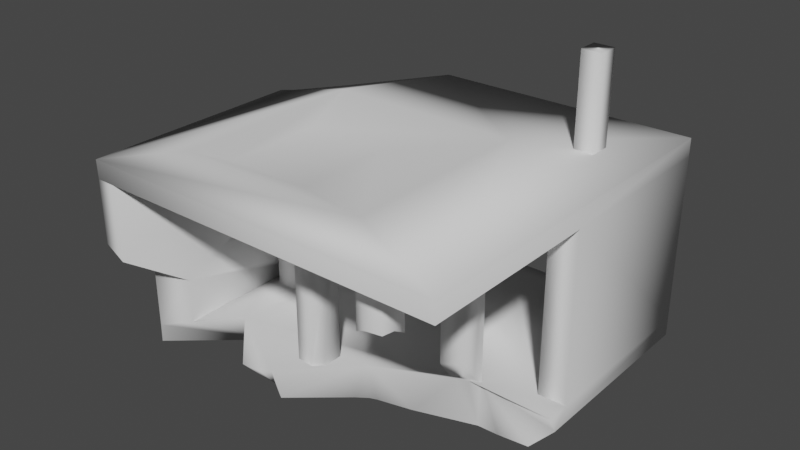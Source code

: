 # Source: DebrisEXPORT.blend  (saved by Blender 2.90.8; exported with 4.5.12 LTS)
import bpy
from mathutils import Matrix  # noqa: F401  (used for matrix-valued properties, if any)

bpy.ops.wm.read_factory_settings(use_empty=True)
scene = bpy.context.scene
scene.name = 'Scene'

# ---- collections
col_collection = bpy.data.collections.new('Collection'); scene.collection.children.link(col_collection)

# ---- world
world_world = bpy.data.worlds.new('World'); scene.world = world_world
world_world.use_nodes = True; world_world.node_tree.nodes.clear()
_N = world_world.node_tree.nodes; _L = world_world.node_tree.links
n0 = _N.new('ShaderNodeOutputWorld'); n0.name = 'World Output'; n0.location = (300, 300)
n1 = _N.new('ShaderNodeBackground'); n1.name = 'Background'; n1.location = (10, 300)
n1.inputs[0].default_value = (0.05088, 0.05088, 0.05088, 1.0)
_L.new(n1.outputs[0], n0.inputs[0])
n0.is_active_output = True
world_world.color = (0.05088, 0.05088, 0.05088)
world_world.use_sun_shadow = False
world_world.sun_shadow_jitter_overblur = 0.0

# ---- meshes
me_cube_013 = bpy.data.meshes.new('Cube.013')
me_cube_013.from_pydata([(-1.0, -1.0, -1.0), (-1.0, -1.0, 1.0), (-1.0, 1.0, -1.0), (-1.0, 1.0, 1.0), (1.0, -1.0, -1.0), (1.0, -1.0, 1.0), (1.0, 1.0, -1.0), (1.0, 1.0, 1.0), (-3.194, -23.84, -0.1757), (-29.86, -8.686, 0.3032), (-20.89, 4.103, -0.9995), (2.92, -10.51, -0.9541), (2.92, -10.51, 0.2401), (2.92, 7.494, -0.9541), (2.92, 7.494, 0.2401), (5.635, -10.44, -0.9576), (-13.89, -16.98, -1.018), (-13.89, -16.98, 0.2714), (-13.89, -19.57, 0.2714), (-16.48, -16.98, -1.018), (-16.48, -16.98, 0.2714), (-16.48, -19.57, -1.018), (-16.48, -19.57, 0.2714), (5.635, 7.568, -1.086), (5.635, 7.568, -0.9576), (5.635, -28.43, 0.2356), (5.635, 7.568, 0.2356), (-30.37, -28.43, 0.3641), (5.635, -28.43, 0.3641), (5.635, 7.568, 0.3641), (-4.473, -25.06, 0.3109), (-4.473, -22.46, 0.3109), (-1.883, -25.06, 0.3109), (-1.883, -22.46, 0.3109), (-4.473, -14.57, 0.3109), (-4.473, -11.98, -0.9786), (-4.473, -11.98, 0.3109), (-1.883, -14.57, 0.3109), (-1.883, -11.98, -0.9786), (-1.883, -11.98, 0.3109), (-15.4, -6.153, -1.018), (-15.4, -6.153, 0.2714), (-15.4, -3.563, -1.018), (-15.4, -3.563, 0.2714), (-12.81, -6.153, -1.018), (-12.81, -6.153, 0.2714), (-12.81, -3.563, -1.018), (-12.81, -3.563, 0.2714), (-24.82, -8.562, -0.9786), (-24.82, -8.562, 0.3109), (-24.82, -11.15, -0.9786), (-24.82, -11.15, 0.3109), (-27.41, -8.562, -0.9786), (-27.41, -8.562, 0.3109), (-27.41, -11.15, -0.9786), (-27.41, -11.15, 0.3109), (1.754, 3.811, -1.018), (1.754, 3.811, 0.2714), (1.754, 6.402, -1.018), (1.754, 6.402, 0.2714), (4.345, 3.811, -1.018), (4.345, 3.811, 0.2714), (4.345, 6.402, -1.018), (4.345, 6.402, 0.2714), (-30.36, -28.4, 0.2322), (-28.45, -28.4, 0.2322), (-23.57, -9.633, 0.2803), (-23.57, -19.52, 0.2803), (-15.12, -19.52, 0.2803), (-15.12, -9.633, 0.2803), (-10.6, -3.266, -1.322), (-10.6, -13.71, -1.322), (-0.1607, -3.266, -1.322), (-26.0, -2.719, 0.3601), (-6.43, -2.719, 0.3601), (-6.43, -22.29, 0.3601), (-26.0, -22.29, 0.3601), (-18.67, 7.152, 0.2356), (-18.47, 7.568, 0.2356), (-20.05, 5.098, -0.9576), (-18.86, 7.568, -0.9576), (-19.22, 7.568, -0.9973), (-21.0, 3.511, -0.9576), (-20.67, 7.568, -1.086), (-21.52, 6.544, -1.108), (-20.61, 7.086, 0.3639), (-19.87, 7.568, 0.3464), (-27.77, -6.53, 0.2356), (-27.1, -8.562, -0.1506), (-27.41, -8.562, -0.09846), (-27.41, -8.975, -0.1538), (-28.45, -10.38, -0.165), (-28.45, -7.424, 0.2322), (-30.14, -9.574, 0.2322), (-30.36, -10.27, 0.1768), (-30.36, -12.97, -0.1854), (-19.19, 7.568, 0.3176), (-26.87, -8.562, -0.374), (-27.41, -9.26, -0.3553), (-28.45, -10.6, -0.3192), (-30.36, -13.06, -0.2532), (-26.45, -1.659, 0.3605), (-29.39, -5.902, 0.3632), (-24.29, 4.239, -1.158), (-27.74, -1.776, -1.117), (-23.28, 0.5661, -0.9576), (-28.45, -7.12, -0.8664), (-28.45, -9.151, -0.6781), (-30.36, -9.951, -0.8329), (-30.36, -11.18, -0.7194), (-30.37, -7.721, -0.9576), (-30.37, -5.412, -1.086), (-28.45, -5.471, -0.9582), (-27.41, -8.562, -0.5277), (-30.37, -6.78, 0.3641), (-30.37, -9.29, 0.2931), (-30.36, -9.796, 0.2322), (-1.883, -23.68, -0.1804), (-2.246, -22.46, -0.233), (-1.883, -22.46, -0.2325), (3.904, -13.12, -1.205), (5.635, -11.9, -1.086), (5.635, -12.79, -0.9576), (-2.791, -12.63, -0.9576), (-1.883, -13.18, -0.8795), (-3.036, -12.48, -0.9786), (-0.1607, -11.67, -1.322), (-2.263, -11.73, -1.322), (-1.883, -25.06, -0.1652), (-3.661, -25.06, -0.1834), (-4.536, -13.1, -0.9576), (-1.883, -14.57, -0.7439), (-4.473, -14.57, -0.8123), (-4.161, -12.78, -0.9786), (-4.473, -22.46, -0.2767), (-8.284, -13.71, -1.322), (-11.48, -14.77, -1.305), (-4.473, -24.11, -0.2106), (-4.473, -25.06, -0.2064), (-11.05, -16.52, -0.9576), (-12.11, -15.13, -1.299), (-16.99, -22.51, -0.9576), (-13.01, -16.15, -1.283), (-13.89, -18.94, -1.018), (-14.72, -19.74, -0.9744), (-14.5, -19.57, -1.018), (-17.47, -23.24, -0.9576), (-19.38, -23.64, -0.9397), (-19.2, -20.12, -1.219), (-16.85, -21.66, -1.194), (-23.54, -15.64, -1.167), (-25.36, -17.82, -0.9576), (-28.45, -28.4, -0.2894), (-28.45, -21.54, -0.6381), (-30.36, -28.4, -0.2087), (-30.36, -23.82, -0.4412), (-30.37, -23.84, -1.086), (-28.45, -21.54, -0.9582), (-30.36, -23.82, -0.9582), (5.635, -10.43, 0.2356)], [], [(0, 1, 3, 2), (2, 3, 7, 6), (6, 7, 5, 4), (4, 5, 1, 0), (2, 6, 4, 0), (7, 3, 1, 5), (8, 129, 138, 137), (9, 93, 116, 115), (10, 82, 79), (10, 79, 80, 81), (11, 12, 14, 13), (13, 14, 26, 24), (24, 26, 159, 15), (15, 159, 12, 11), (13, 24, 15, 11), (26, 14, 12, 159), (16, 17, 18, 144, 143), (21, 22, 20, 19), (19, 20, 17, 16), (22, 18, 17, 20), (23, 83, 81, 80, 24), (64, 116, 93, 87, 77, 78, 26, 159, 25), (74, 73, 66, 69), (26, 78, 77, 96, 86, 85, 29), (64, 25, 28, 27), (25, 159, 26, 29, 28), (33, 31, 30, 32), (35, 36, 39, 38), (38, 39, 37, 131, 124), (35, 38, 125, 133, 130), (39, 36, 34, 37), (40, 41, 43, 42), (42, 43, 47, 46), (46, 47, 45, 44), (44, 45, 41, 40), (42, 46, 44, 40), (47, 43, 41, 45), (48, 49, 51, 50), (50, 51, 55, 54), (54, 55, 53, 89, 90, 98, 113, 52), (52, 113, 97, 88, 89, 53, 49, 48), (50, 54, 52, 48), (55, 51, 49, 53), (56, 57, 59, 58), (58, 59, 63, 62), (62, 63, 61, 60), (60, 61, 57, 56), (58, 62, 60, 56), (63, 59, 57, 61), (64, 116, 94, 95, 100, 109, 108, 110, 158, 155, 154), (65, 152, 153, 157, 112, 106, 107, 99, 91, 92), (64, 154, 152, 65), (67, 68, 69, 66), (76, 75, 68, 67), (75, 74, 69, 68), (73, 76, 67, 66), (71, 70, 72, 126, 127, 135), (23, 121, 120, 126, 72), (28, 29, 74, 75), (27, 28, 75, 76), (29, 85, 101, 73, 74), (101, 102, 114, 27, 76, 73), (88, 90, 89), (91, 95, 94, 93, 92), (93, 9, 87), (100, 99, 107, 109), (98, 97, 113), (84, 10, 81, 83), (104, 10, 84, 103), (77, 87, 9, 96), (92, 93, 116, 64, 65), (103, 84, 83, 23, 72, 70), (110, 111, 156, 158), (93, 94, 116), (108, 106, 112, 110), (105, 10, 104, 111, 110), (85, 86, 96, 9, 102, 101), (97, 98, 90, 88), (99, 100, 95, 91), (114, 115, 116, 64, 27), (109, 107, 106, 108), (82, 10, 105), (102, 9, 115, 114), (134, 137, 138, 30, 31), (129, 8, 128), (128, 117, 119, 33, 32), (128, 8, 117), (138, 129, 128, 32, 30), (143, 145, 21, 19, 16), (122, 121, 23, 24, 15), (117, 8, 118, 119), (130, 132, 34, 36, 35), (145, 144, 18, 22, 21), (134, 8, 137), (118, 8, 134), (132, 131, 37, 34), (135, 136, 140, 142, 149, 148, 71), (119, 118, 134, 31, 33), (157, 158, 110, 112), (155, 153, 152, 154), (158, 151, 147, 146, 141, 139, 130, 123, 122, 15, 24, 80, 79, 82, 105, 110), (153, 155, 158, 157), (148, 150, 156, 111, 104, 103, 70, 71), (150, 157, 158, 156), (151, 157, 150), (151, 150, 147), (150, 148, 147), (147, 148, 146), (146, 148, 141), (148, 149, 141), (141, 149, 139), (149, 142, 139), (142, 140, 139), (140, 136, 139), (135, 139, 136), (135, 133, 139), (130, 139, 133), (135, 127, 133), (133, 127, 125), (125, 127, 38), (127, 126, 38), (126, 120, 38), (121, 38, 120), (122, 38, 121), (122, 123, 38), (123, 125, 38), (133, 125, 123, 130), (131, 132, 130, 124), (38, 124, 130)])
me_cube_013.polygons.foreach_set('use_smooth', [True] * 129)
_uv = me_cube_013.uv_layers.new(name='UVMap')
_uv.uv.foreach_set('vector', [0.6123, 0.9913, 0.587, 0.9913, 0.587, 0.966, 0.6123, 0.966, 0.6138, 0.9913, 0.6138, 0.966, 0.6391, 0.966, 0.6391, 0.9913, 0.6927, 0.966, 0.6927, 0.9913, 0.6674, 0.9913, 0.6674, 0.966, 0.7195, 0.9913, 0.6942, 0.9913, 0.6942, 0.966, 0.7195, 0.966, 0.721, 0.9913, 0.721, 0.966, 0.7463, 0.966, 0.7463, 0.9913, 0.6406, 0.9914, 0.6406, 0.9661, 0.6659, 0.966, 0.6659, 0.9913, 0.459, 0.9455, 0.4649, 0.9301, 0.4752, 0.9301, 0.4752, 0.9421, 0.7452, 0.0201, 0.734, 0.01655, 0.7312, 0.01378, 0.7376, 0.01366, 0.8469, 0.8315, 0.8394, 0.8329, 0.8595, 0.8208, 0.8469, 0.8315, 0.8595, 0.8208, 0.8907, 0.8058, 0.8907, 0.8102, 0.436, 0.9595, 0.4209, 0.9595, 0.4209, 0.7318, 0.436, 0.7318, 0.9995, 0.518, 0.9844, 0.518, 0.9845, 0.4836, 0.9995, 0.4836, 0.9048, 0.4962, 0.9199, 0.4962, 0.9199, 0.7238, 0.9048, 0.7239, 0.9995, 0.5544, 0.9845, 0.5544, 0.9844, 0.52, 0.9995, 0.5201, 0.4215, 0.4908, 0.4558, 0.4899, 0.4558, 0.7173, 0.4215, 0.7182, 0.9231, 0.4894, 0.9574, 0.4904, 0.9574, 0.7178, 0.9231, 0.7168, 0.4533, 0.7612, 0.437, 0.7612, 0.437, 0.7285, 0.4528, 0.7261, 0.4533, 0.7363, 0.9912, 0.8894, 0.9749, 0.8894, 0.9749, 0.8567, 0.9912, 0.8567, 0.9993, 0.242, 0.983, 0.242, 0.983, 0.2093, 0.9993, 0.2093, 0.9979, 0.4126, 0.9979, 0.4453, 0.9652, 0.4453, 0.9652, 0.4126, 0.4781, 0.8257, 0.4781, 0.493, 0.4792, 0.5114, 0.4797, 0.5159, 0.4797, 0.8257, 0.4962, 0.0138, 0.7312, 0.01378, 0.734, 0.01655, 0.7725, 0.04651, 0.9453, 0.1615, 0.9506, 0.1641, 0.9506, 0.4689, 0.7232, 0.4689, 0.4958, 0.4689, 0.3385, 0.1663, 0.3385, 0.4136, 0.2512, 0.3831, 0.2512, 0.2764, 0.4685, 0.01374, 0.4685, 0.3183, 0.4633, 0.3208, 0.4685, 0.3273, 0.4685, 0.3359, 0.4624, 0.3453, 0.4685, 0.01367, 0.4763, 0.9518, 0.4764, 0.4967, 0.478, 0.4967, 0.478, 0.9519, 0.9199, 0.9514, 0.9199, 0.7238, 0.9199, 0.4962, 0.9215, 0.4962, 0.9215, 0.9514, 0.4752, 0.9649, 0.4752, 0.9976, 0.4424, 0.9976, 0.4424, 0.9649, 0.983, 0.1051, 0.9993, 0.1051, 0.9993, 0.1379, 0.983, 0.1379, 0.8339, 0.9663, 0.8502, 0.9663, 0.8502, 0.999, 0.8369, 0.999, 0.8352, 0.9815, 0.1616, 0.8241, 0.1616, 0.8568, 0.1553, 0.8423, 0.1514, 0.828, 0.1474, 0.8233, 0.9594, 0.9901, 0.9594, 0.9574, 0.9922, 0.9573, 0.9922, 0.99, 0.9912, 0.9242, 0.9749, 0.9242, 0.9749, 0.8914, 0.9912, 0.8914, 0.9993, 0.2768, 0.983, 0.2768, 0.983, 0.244, 0.9993, 0.244, 0.8157, 0.999, 0.7994, 0.999, 0.7994, 0.9663, 0.8157, 0.9663, 0.7638, 0.999, 0.7475, 0.999, 0.7475, 0.9663, 0.7638, 0.9663, 0.5159, 0.9663, 0.5159, 0.999, 0.4832, 0.999, 0.4832, 0.9663, 0.9979, 0.3778, 0.9979, 0.4105, 0.9652, 0.4106, 0.9652, 0.3779, 0.8675, 0.999, 0.8512, 0.999, 0.8512, 0.9663, 0.8675, 0.9663, 0.9032, 0.9661, 0.9195, 0.9661, 0.9195, 0.9988, 0.9032, 0.9988, 0.9993, 0.1032, 0.983, 0.1032, 0.983, 0.07042, 0.9882, 0.07042, 0.9889, 0.07564, 0.9914, 0.07924, 0.9936, 0.07042, 0.9993, 0.07042, 0.9993, 0.1726, 0.9936, 0.1726, 0.9917, 0.1658, 0.9889, 0.1688, 0.9882, 0.1726, 0.983, 0.1726, 0.983, 0.1399, 0.9993, 0.1399, 0.5506, 0.9663, 0.5506, 0.999, 0.5178, 0.999, 0.5178, 0.9663, 0.9652, 0.3411, 0.9652, 0.3084, 0.9979, 0.3083, 0.9979, 0.341, 0.983, 0.0009826, 0.9993, 0.0009826, 0.9993, 0.03374, 0.983, 0.03374, 0.983, 0.1746, 0.9993, 0.1746, 0.9993, 0.2073, 0.983, 0.2073, 0.8329, 0.999, 0.8166, 0.999, 0.8166, 0.9663, 0.8329, 0.9663, 0.7648, 0.9663, 0.7811, 0.9663, 0.7811, 0.999, 0.7648, 0.999, 0.9979, 0.4473, 0.9979, 0.4801, 0.9652, 0.4801, 0.9652, 0.4473, 0.9652, 0.3758, 0.9652, 0.3431, 0.9979, 0.3431, 0.9979, 0.3758, 0.4741, 0.4922, 0.4741, 0.7274, 0.4734, 0.7215, 0.4688, 0.6873, 0.4679, 0.6861, 0.462, 0.71, 0.4606, 0.7255, 0.459, 0.7537, 0.459, 0.55, 0.4656, 0.55, 0.4685, 0.4922, 0.982, 0.2986, 0.9754, 0.2986, 0.971, 0.2118, 0.967, 0.2118, 0.967, 0.008698, 0.9681, 0.02955, 0.9705, 0.05523, 0.975, 0.07359, 0.977, 0.07083, 0.982, 0.0334, 0.4511, 0.7871, 0.4456, 0.7871, 0.4445, 0.763, 0.4511, 0.763, 0.1263, 0.3833, 0.1263, 0.2766, 0.2512, 0.2764, 0.2512, 0.3831, 0.09125, 0.4141, 0.09125, 0.1668, 0.1263, 0.2766, 0.1263, 0.3833, 0.09125, 0.1668, 0.3385, 0.1663, 0.2512, 0.2764, 0.1263, 0.2766, 0.3385, 0.4136, 0.09125, 0.4141, 0.1263, 0.3833, 0.2512, 0.3831, 0.1399, 0.7466, 0.2718, 0.7466, 0.2718, 0.8786, 0.1657, 0.8786, 0.1649, 0.852, 0.1399, 0.7759, 0.4085, 0.9519, 0.1626, 0.9519, 0.1473, 0.93, 0.1657, 0.8786, 0.2718, 0.8786, 0.01365, 0.01447, 0.4685, 0.01367, 0.3385, 0.1663, 0.09125, 0.1668, 0.01365, 0.4693, 0.01365, 0.01447, 0.09125, 0.1668, 0.09125, 0.4141, 0.4685, 0.01367, 0.4624, 0.3453, 0.3519, 0.4193, 0.3385, 0.4136, 0.3385, 0.1663, 0.3519, 0.4193, 0.2983, 0.4565, 0.2872, 0.4689, 0.01365, 0.4693, 0.09125, 0.4141, 0.3385, 0.4136, 0.4475, 0.8019, 0.4477, 0.8084, 0.4445, 0.8043, 0.724, 0.0379, 0.6915, 0.01379, 0.7253, 0.01378, 0.734, 0.01655, 0.7612, 0.03788, 0.734, 0.01655, 0.7452, 0.0201, 0.7725, 0.04651, 0.4514, 0.7945, 0.4756, 0.8255, 0.4755, 0.844, 0.4512, 0.8186, 0.45, 0.7882, 0.45, 0.7993, 0.4445, 0.7951, 0.8778, 0.8395, 0.8469, 0.8315, 0.8907, 0.8102, 0.8908, 0.8287, 0.7727, 0.9182, 0.8469, 0.8315, 0.8778, 0.8395, 0.8487, 0.8746, 0.9453, 0.1615, 0.7725, 0.04651, 0.7452, 0.0201, 0.9505, 0.155, 0.9592, 0.4905, 0.9805, 0.5177, 0.9833, 0.5205, 0.9833, 0.7556, 0.9592, 0.7555, 0.3666, 0.5735, 0.3956, 0.6085, 0.4086, 0.6192, 0.4085, 0.9519, 0.2718, 0.8786, 0.2718, 0.7466, 0.459, 0.7537, 0.4574, 0.7829, 0.4574, 0.5499, 0.459, 0.55, 0.734, 0.01655, 0.7253, 0.01378, 0.7312, 0.01378, 0.4513, 0.8341, 0.4755, 0.8698, 0.4756, 0.8907, 0.4512, 0.8623, 0.8022, 0.8617, 0.8469, 0.8315, 0.7727, 0.9182, 0.7268, 0.9514, 0.6975, 0.9514, 0.9444, 0.137, 0.9505, 0.1464, 0.9505, 0.155, 0.7452, 0.0201, 0.7803, 0.026, 0.834, 0.06315, 0.4498, 0.8, 0.4498, 0.8111, 0.4477, 0.8084, 0.4475, 0.8019, 0.7214, 0.0379, 0.6903, 0.0138, 0.6915, 0.01379, 0.724, 0.0379, 0.4757, 0.7656, 0.4748, 0.7338, 0.4741, 0.7274, 0.4741, 0.4922, 0.4757, 0.4917, 0.4512, 0.8186, 0.4755, 0.844, 0.4755, 0.8698, 0.4513, 0.8341, 0.8394, 0.8329, 0.8469, 0.8315, 0.8022, 0.8617, 0.7803, 0.026, 0.7452, 0.0201, 0.7376, 0.01366, 0.7693, 0.01366, 0.4367, 0.796, 0.4375, 0.7752, 0.4376, 0.7632, 0.4441, 0.7632, 0.4441, 0.796, 0.4649, 0.9301, 0.459, 0.9455, 0.4424, 0.9301, 0.4375, 0.8654, 0.4373, 0.8481, 0.4367, 0.8327, 0.4435, 0.8327, 0.4435, 0.8654, 0.4424, 0.9301, 0.459, 0.9455, 0.4425, 0.9475, 0.9545, 0.7257, 0.9542, 0.7359, 0.954, 0.7584, 0.948, 0.7584, 0.948, 0.7257, 0.5774, 0.9663, 0.5852, 0.9741, 0.5852, 0.999, 0.5525, 0.999, 0.5525, 0.9663, 0.9048, 0.7536, 0.9032, 0.7424, 0.9032, 0.4962, 0.9048, 0.4962, 0.9048, 0.7239, 0.4425, 0.9475, 0.459, 0.9455, 0.4471, 0.9629, 0.4425, 0.9629, 0.9991, 0.04988, 0.9972, 0.06845, 0.983, 0.06845, 0.983, 0.0357, 0.9993, 0.0357, 0.7821, 0.9741, 0.7826, 0.9768, 0.7984, 0.9663, 0.7984, 0.999, 0.7821, 0.999, 0.4752, 0.9629, 0.459, 0.9455, 0.4752, 0.9421, 0.4471, 0.9629, 0.459, 0.9455, 0.4752, 0.9629, 0.9844, 0.5892, 0.9853, 0.5564, 0.9986, 0.5564, 0.9986, 0.5892, 0.1399, 0.7759, 0.1266, 0.7354, 0.122, 0.7275, 0.109, 0.7161, 0.03938, 0.6676, 0.05893, 0.6378, 0.1399, 0.7466, 0.4373, 0.8307, 0.4372, 0.8261, 0.4367, 0.798, 0.4441, 0.798, 0.4441, 0.8307, 0.947, 0.9346, 0.9229, 0.9635, 0.9228, 0.7601, 0.947, 0.7316, 0.9592, 0.7952, 0.9833, 0.7661, 0.9833, 0.853, 0.9592, 0.8531, 0.4941, 0.9516, 0.5699, 0.8883, 0.4964, 0.813, 0.5015, 0.7888, 0.5107, 0.7827, 0.5864, 0.7076, 0.6297, 0.6252, 0.6356, 0.6031, 0.6336, 0.4966, 0.6633, 0.4966, 0.8908, 0.4962, 0.8907, 0.8058, 0.8595, 0.8208, 0.8394, 0.8329, 0.8022, 0.8617, 0.6975, 0.9514, 0.971, 0.2118, 0.9733, 0.2411, 0.9668, 0.2411, 0.967, 0.2118, 0.05893, 0.6378, 0.1155, 0.583, 0.0119, 0.4967, 0.2446, 0.4967, 0.2906, 0.5299, 0.3666, 0.5735, 0.2718, 0.7466, 0.1399, 0.7466, 0.9647, 0.1364, 0.967, 0.2118, 0.9668, 0.2411, 0.9652, 0.2412, 0.9672, 0.1643, 0.967, 0.2118, 0.9647, 0.1364, 0.08776, 0.56, 0.1155, 0.583, 0.01428, 0.6355, 0.1155, 0.583, 0.05893, 0.6378, 0.01428, 0.6355, 0.01428, 0.6355, 0.05893, 0.6378, 0.01929, 0.6597, 0.01929, 0.6597, 0.05893, 0.6378, 0.02853, 0.6658, 0.05893, 0.6378, 0.03938, 0.6676, 0.02853, 0.6658, 0.02853, 0.6658, 0.03938, 0.6676, 0.1042, 0.7409, 0.03938, 0.6676, 0.109, 0.7161, 0.1042, 0.7409, 0.109, 0.7161, 0.122, 0.7275, 0.1042, 0.7409, 0.122, 0.7275, 0.1266, 0.7354, 0.1042, 0.7409, 0.1399, 0.7759, 0.1042, 0.7409, 0.1266, 0.7354, 0.1399, 0.7759, 0.1514, 0.828, 0.1042, 0.7409, 0.1474, 0.8233, 0.1042, 0.7409, 0.1514, 0.828, 0.1399, 0.7759, 0.1649, 0.852, 0.1514, 0.828, 0.1514, 0.828, 0.1649, 0.852, 0.1553, 0.8423, 0.1553, 0.8423, 0.1649, 0.852, 0.1616, 0.8568, 0.4558, 0.7631, 0.4558, 0.7896, 0.4515, 0.7679, 0.1657, 0.8786, 0.1473, 0.93, 0.1616, 0.8568, 0.974, 0.8586, 0.974, 0.9535, 0.9589, 0.8807, 0.1514, 0.9519, 0.1616, 0.8568, 0.1626, 0.9519, 0.1514, 0.9519, 0.1534, 0.8454, 0.1616, 0.8568, 0.1534, 0.8454, 0.1553, 0.8423, 0.1616, 0.8568, 0.1514, 0.828, 0.1553, 0.8423, 0.1534, 0.8454, 0.1474, 0.8233, 0.4425, 0.9281, 0.4425, 0.8954, 0.4611, 0.8946, 0.4601, 0.9281, 0.4753, 0.9281, 0.4601, 0.9281, 0.4611, 0.8946])
me_cube_013.use_remesh_fix_poles = True
me_cube_013.use_remesh_preserve_attributes = False
me_cube_013.use_mirror_vertex_groups = False
me_cube_013.update()

# ---- objects
ob_debris = bpy.data.objects.new('Debris', me_cube_013)

# ---- transforms, parenting, visibility, modifiers, constraints
ob_debris.location = (1.374, 1.159, 1.685)
ob_debris.scale = (0.1111, 0.1111, 1.551)
ob_debris.lineart.crease_threshold = 0.0

# ---- collection membership
col_collection.objects.link(ob_debris)

# ---- scene / render settings (as saved in the file)
scene.frame_start = 1; scene.frame_end = 250; scene.frame_set(1)
scene.render.engine = 'BLENDER_EEVEE_NEXT'
scene.cycles.use_denoising = False
scene.cycles.samples = 128
scene.cycles.sampling_pattern = 'TABULATED_SOBOL'
scene.cycles.use_adaptive_sampling = False
scene.cycles.use_light_tree = False
scene.view_settings.view_transform = 'Filmic'
bpy.context.view_layer.update()

# ---- added for rendering (the .blend has no active camera and no usable light): camera, sun
cam_auto = bpy.data.cameras.new('AutoCamera')
cam_auto.lens = 50.0
cam_auto.sensor_width = 36.0
cam_auto.clip_end = 1000.0
ob_auto_camera = bpy.data.objects.new('AutoCamera', cam_auto)
scene.collection.objects.link(ob_auto_camera)
ob_auto_camera.location = (6.2043, -7.44516, 6.39853)
ob_auto_camera.rotation_euler = (1.09748, -7.21219e-08, 0.694738)
scene.camera = ob_auto_camera
light_auto_sun = bpy.data.lights.new('AutoSun', 'SUN')
light_auto_sun.energy = 3.0
light_auto_sun.angle = 0.0523599
ob_auto_sun = bpy.data.objects.new('AutoSun', light_auto_sun)
scene.collection.objects.link(ob_auto_sun)
ob_auto_sun.rotation_euler = (0.872665, 0.174533, 0.523599)
bpy.context.view_layer.update()
